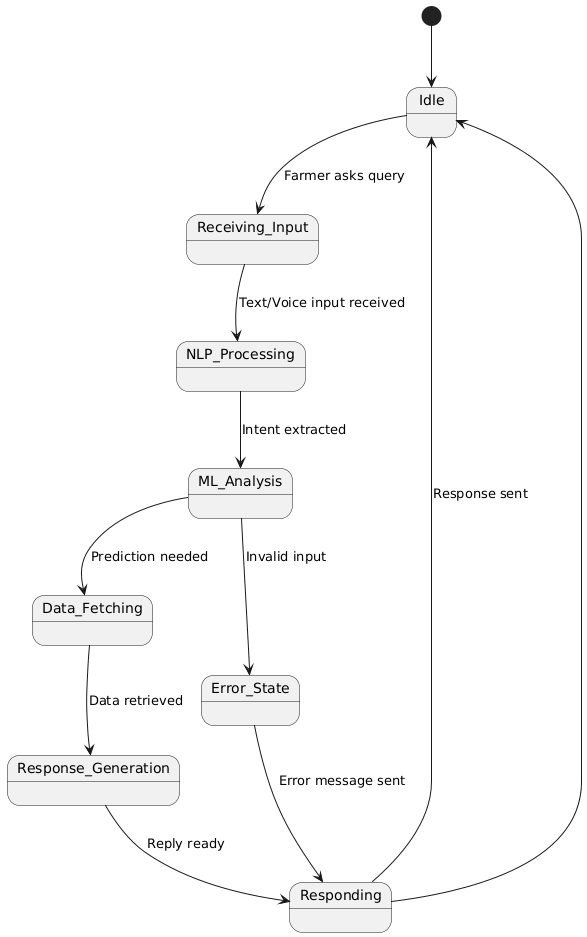

The diagram above was rendered by PlantUML. Its source (embedded in the PNG):
@startuml
[*] --> Idle

Idle --> Receiving_Input : Farmer asks query

Receiving_Input --> NLP_Processing : Text/Voice input received

NLP_Processing --> ML_Analysis : Intent extracted

ML_Analysis --> Data_Fetching : Prediction needed

Data_Fetching --> Response_Generation : Data retrieved

Response_Generation --> Responding : Reply ready

Responding --> Idle : Response sent

ML_Analysis --> Error_State : Invalid input
Error_State --> Responding : Error message sent
Responding --> Idle
@enduml